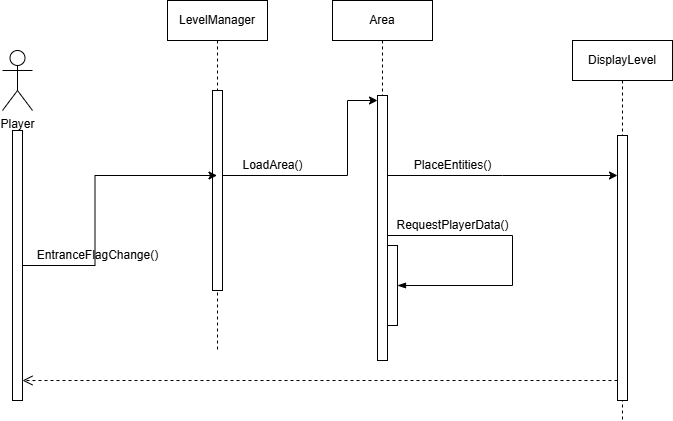

The diagram above was exported from draw.io. Its source (the exported page's mxGraphModel, read from the mxfile embedded in the PNG):
<mxGraphModel dx="875" dy="544" grid="1" gridSize="10" guides="1" tooltips="1" connect="1" arrows="1" fold="1" page="1" pageScale="1" pageWidth="850" pageHeight="1100" math="0" shadow="0">
  <root>
    <mxCell id="0" />
    <mxCell id="1" parent="0" />
    <mxCell id="Lzm_DkSL3yMIwtC_QmVO-12" value="LevelManager" style="shape=umlLifeline;perimeter=lifelinePerimeter;whiteSpace=wrap;html=1;container=1;dropTarget=0;collapsible=0;recursiveResize=0;outlineConnect=0;portConstraint=eastwest;newEdgeStyle={&quot;curved&quot;:0,&quot;rounded&quot;:0};" vertex="1" parent="1">
      <mxGeometry x="235" y="10" width="100" height="350" as="geometry" />
    </mxCell>
    <mxCell id="Lzm_DkSL3yMIwtC_QmVO-13" value="" style="html=1;points=[[0,0,0,0,5],[0,1,0,0,-5],[1,0,0,0,5],[1,1,0,0,-5]];perimeter=orthogonalPerimeter;outlineConnect=0;targetShapes=umlLifeline;portConstraint=eastwest;newEdgeStyle={&quot;curved&quot;:0,&quot;rounded&quot;:0};" vertex="1" parent="Lzm_DkSL3yMIwtC_QmVO-12">
      <mxGeometry x="45" y="90" width="10" height="200" as="geometry" />
    </mxCell>
    <mxCell id="Lzm_DkSL3yMIwtC_QmVO-14" value="Player" style="shape=umlActor;verticalLabelPosition=bottom;verticalAlign=top;html=1;outlineConnect=0;" vertex="1" parent="1">
      <mxGeometry x="70" y="60" width="30" height="60" as="geometry" />
    </mxCell>
    <mxCell id="Lzm_DkSL3yMIwtC_QmVO-23" style="edgeStyle=orthogonalEdgeStyle;rounded=0;orthogonalLoop=1;jettySize=auto;html=1;curved=0;" edge="1" parent="1" source="Lzm_DkSL3yMIwtC_QmVO-21" target="Lzm_DkSL3yMIwtC_QmVO-12">
      <mxGeometry relative="1" as="geometry" />
    </mxCell>
    <mxCell id="Lzm_DkSL3yMIwtC_QmVO-21" value="" style="html=1;points=[[0,0,0,0,5],[0,1,0,0,-5],[1,0,0,0,5],[1,1,0,0,-5]];perimeter=orthogonalPerimeter;outlineConnect=0;targetShapes=umlLifeline;portConstraint=eastwest;newEdgeStyle={&quot;curved&quot;:0,&quot;rounded&quot;:0};" vertex="1" parent="1">
      <mxGeometry x="80" y="140" width="10" height="270" as="geometry" />
    </mxCell>
    <mxCell id="Lzm_DkSL3yMIwtC_QmVO-24" value="EntranceFlagChange()" style="text;html=1;align=center;verticalAlign=middle;resizable=0;points=[];autosize=1;strokeColor=none;fillColor=none;" vertex="1" parent="1">
      <mxGeometry x="95" y="250" width="140" height="30" as="geometry" />
    </mxCell>
    <mxCell id="Lzm_DkSL3yMIwtC_QmVO-29" value="Area" style="shape=umlLifeline;whiteSpace=wrap;html=1;container=1;dropTarget=0;collapsible=0;recursiveResize=0;outlineConnect=0;portConstraint=eastwest;newEdgeStyle={&quot;curved&quot;:0,&quot;rounded&quot;:0};points=[[0,0,0,0,5],[0,1,0,0,-5],[1,0,0,0,5],[1,1,0,0,-5]];perimeter=rectanglePerimeter;targetShapes=umlLifeline;participant=label;" vertex="1" parent="1">
      <mxGeometry x="400" y="10" width="100" height="350" as="geometry" />
    </mxCell>
    <mxCell id="Lzm_DkSL3yMIwtC_QmVO-30" value="" style="html=1;points=[[0,0,0,0,5],[0,1,0,0,-5],[1,0,0,0,5],[1,1,0,0,-5]];perimeter=orthogonalPerimeter;outlineConnect=0;targetShapes=umlLifeline;portConstraint=eastwest;newEdgeStyle={&quot;curved&quot;:0,&quot;rounded&quot;:0};" vertex="1" parent="Lzm_DkSL3yMIwtC_QmVO-29">
      <mxGeometry x="45" y="95" width="10" height="265" as="geometry" />
    </mxCell>
    <mxCell id="Lzm_DkSL3yMIwtC_QmVO-37" value="" style="html=1;points=[[0,0,0,0,5],[0,1,0,0,-5],[1,0,0,0,5],[1,1,0,0,-5]];perimeter=orthogonalPerimeter;outlineConnect=0;targetShapes=umlLifeline;portConstraint=eastwest;newEdgeStyle={&quot;curved&quot;:0,&quot;rounded&quot;:0};" vertex="1" parent="Lzm_DkSL3yMIwtC_QmVO-29">
      <mxGeometry x="55" y="245" width="10" height="80" as="geometry" />
    </mxCell>
    <mxCell id="Lzm_DkSL3yMIwtC_QmVO-39" value="" style="edgeStyle=elbowEdgeStyle;fontSize=12;html=1;endArrow=blockThin;endFill=1;rounded=0;" edge="1" parent="Lzm_DkSL3yMIwtC_QmVO-29" source="Lzm_DkSL3yMIwtC_QmVO-30" target="Lzm_DkSL3yMIwtC_QmVO-37">
      <mxGeometry width="160" relative="1" as="geometry">
        <mxPoint x="120" y="235" as="sourcePoint" />
        <mxPoint x="385" y="295" as="targetPoint" />
        <Array as="points">
          <mxPoint x="180" y="235" />
        </Array>
      </mxGeometry>
    </mxCell>
    <mxCell id="Lzm_DkSL3yMIwtC_QmVO-31" style="edgeStyle=orthogonalEdgeStyle;rounded=0;orthogonalLoop=1;jettySize=auto;html=1;curved=0;exitX=1;exitY=0;exitDx=0;exitDy=5;exitPerimeter=0;entryX=0;entryY=0;entryDx=0;entryDy=5;entryPerimeter=0;" edge="1" parent="1" source="Lzm_DkSL3yMIwtC_QmVO-13" target="Lzm_DkSL3yMIwtC_QmVO-30">
      <mxGeometry relative="1" as="geometry">
        <Array as="points">
          <mxPoint x="415" y="185" />
        </Array>
      </mxGeometry>
    </mxCell>
    <mxCell id="Lzm_DkSL3yMIwtC_QmVO-32" value="LoadArea()" style="text;html=1;align=center;verticalAlign=middle;resizable=0;points=[];autosize=1;strokeColor=none;fillColor=none;" vertex="1" parent="1">
      <mxGeometry x="300" y="160" width="80" height="30" as="geometry" />
    </mxCell>
    <mxCell id="Lzm_DkSL3yMIwtC_QmVO-40" value="RequestPlayerData()" style="text;html=1;align=center;verticalAlign=middle;resizable=0;points=[];autosize=1;strokeColor=none;fillColor=none;" vertex="1" parent="1">
      <mxGeometry x="450" y="220" width="140" height="30" as="geometry" />
    </mxCell>
    <mxCell id="Lzm_DkSL3yMIwtC_QmVO-43" value="DisplayLevel" style="shape=umlLifeline;whiteSpace=wrap;html=1;container=1;dropTarget=0;collapsible=0;recursiveResize=0;outlineConnect=0;portConstraint=eastwest;newEdgeStyle={&quot;curved&quot;:0,&quot;rounded&quot;:0};points=[[0,0,0,0,5],[0,1,0,0,-5],[1,0,0,0,5],[1,1,0,0,-5]];perimeter=rectanglePerimeter;targetShapes=umlLifeline;participant=label;" vertex="1" parent="1">
      <mxGeometry x="640" y="50" width="100" height="380" as="geometry" />
    </mxCell>
    <mxCell id="Lzm_DkSL3yMIwtC_QmVO-44" value="" style="html=1;points=[[0,0,0,0,5],[0,1,0,0,-5],[1,0,0,0,5],[1,1,0,0,-5]];perimeter=orthogonalPerimeter;outlineConnect=0;targetShapes=umlLifeline;portConstraint=eastwest;newEdgeStyle={&quot;curved&quot;:0,&quot;rounded&quot;:0};" vertex="1" parent="Lzm_DkSL3yMIwtC_QmVO-43">
      <mxGeometry x="45" y="95" width="10" height="265" as="geometry" />
    </mxCell>
    <mxCell id="Lzm_DkSL3yMIwtC_QmVO-47" style="edgeStyle=orthogonalEdgeStyle;rounded=0;orthogonalLoop=1;jettySize=auto;html=1;curved=0;exitX=1;exitY=0;exitDx=0;exitDy=5;exitPerimeter=0;" edge="1" parent="1" source="Lzm_DkSL3yMIwtC_QmVO-30" target="Lzm_DkSL3yMIwtC_QmVO-44">
      <mxGeometry relative="1" as="geometry">
        <Array as="points">
          <mxPoint x="570" y="185" />
          <mxPoint x="570" y="185" />
        </Array>
      </mxGeometry>
    </mxCell>
    <mxCell id="Lzm_DkSL3yMIwtC_QmVO-50" value="PlaceEntities()" style="text;html=1;align=center;verticalAlign=middle;resizable=0;points=[];autosize=1;strokeColor=none;fillColor=none;" vertex="1" parent="1">
      <mxGeometry x="470" y="160" width="100" height="30" as="geometry" />
    </mxCell>
    <mxCell id="Lzm_DkSL3yMIwtC_QmVO-51" value="" style="html=1;verticalAlign=bottom;endArrow=open;dashed=1;endSize=8;curved=0;rounded=0;" edge="1" parent="1" source="Lzm_DkSL3yMIwtC_QmVO-44">
      <mxGeometry relative="1" as="geometry">
        <mxPoint x="590" y="390" as="sourcePoint" />
        <mxPoint x="90" y="390" as="targetPoint" />
      </mxGeometry>
    </mxCell>
  </root>
</mxGraphModel>